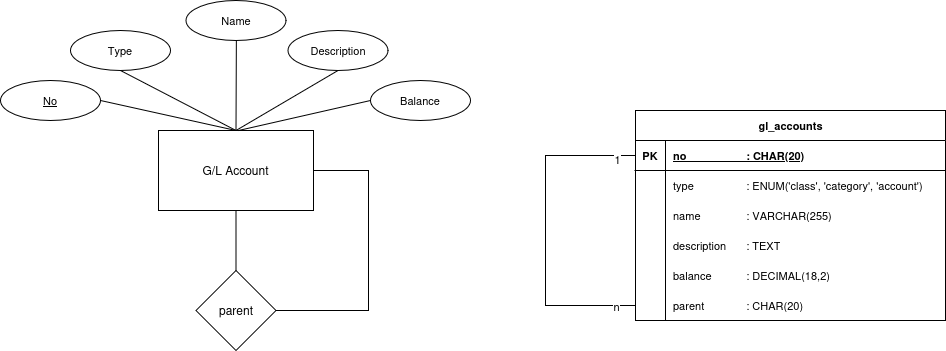

The diagram above was exported from draw.io. Its source (the exported page's mxGraphModel, read from the mxfile embedded in the PNG):
<mxGraphModel dx="405" dy="691" grid="1" gridSize="10" guides="1" tooltips="1" connect="1" arrows="1" fold="1" page="1" pageScale="1" pageWidth="850" pageHeight="1100" math="0" shadow="0">
  <root>
    <mxCell id="0" />
    <mxCell id="1" parent="0" />
    <mxCell id="pNfBXQ2F8dZcnE5_rx4K-7" edge="1" parent="1" source="pNfBXQ2F8dZcnE5_rx4K-5" style="edgeStyle=orthogonalEdgeStyle;rounded=0;orthogonalLoop=1;jettySize=auto;html=1;endArrow=none;endFill=0;" target="pNfBXQ2F8dZcnE5_rx4K-6" value="">
      <mxGeometry relative="1" as="geometry" />
    </mxCell>
    <mxCell id="pNfBXQ2F8dZcnE5_rx4K-5" parent="1" style="whiteSpace=wrap;html=1;align=center;" value="&lt;div&gt;G/L Account&lt;/div&gt;" vertex="1">
      <mxGeometry height="80" width="155" x="283" y="360" as="geometry" />
    </mxCell>
    <mxCell id="pNfBXQ2F8dZcnE5_rx4K-8" edge="1" parent="1" source="pNfBXQ2F8dZcnE5_rx4K-6" style="edgeStyle=orthogonalEdgeStyle;shape=connector;rounded=0;orthogonalLoop=1;jettySize=auto;html=1;entryX=1;entryY=0.5;entryDx=0;entryDy=0;strokeColor=default;align=center;verticalAlign=middle;fontFamily=Helvetica;fontSize=11;fontColor=default;labelBackgroundColor=default;endArrow=none;endFill=0;" target="pNfBXQ2F8dZcnE5_rx4K-5">
      <mxGeometry relative="1" as="geometry">
        <Array as="points">
          <mxPoint x="493" y="540" />
          <mxPoint x="493" y="400" />
        </Array>
      </mxGeometry>
    </mxCell>
    <mxCell id="pNfBXQ2F8dZcnE5_rx4K-6" parent="1" style="rhombus;whiteSpace=wrap;html=1;" value="parent" vertex="1">
      <mxGeometry height="80" width="80" x="320.5" y="500" as="geometry" />
    </mxCell>
    <mxCell id="pNfBXQ2F8dZcnE5_rx4K-15" edge="1" parent="1" source="pNfBXQ2F8dZcnE5_rx4K-9" style="shape=connector;rounded=0;orthogonalLoop=1;jettySize=auto;html=1;entryX=0.5;entryY=0;entryDx=0;entryDy=0;strokeColor=default;align=center;verticalAlign=middle;fontFamily=Helvetica;fontSize=11;fontColor=default;labelBackgroundColor=default;endArrow=none;endFill=0;exitX=1;exitY=0.5;exitDx=0;exitDy=0;" target="pNfBXQ2F8dZcnE5_rx4K-5">
      <mxGeometry relative="1" as="geometry" />
    </mxCell>
    <mxCell id="pNfBXQ2F8dZcnE5_rx4K-50" edge="1" parent="1" source="pNfBXQ2F8dZcnE5_rx4K-47" style="edgeStyle=orthogonalEdgeStyle;shape=connector;rounded=0;orthogonalLoop=1;jettySize=auto;html=1;entryX=0;entryY=0.5;entryDx=0;entryDy=0;strokeColor=default;align=center;verticalAlign=middle;fontFamily=Helvetica;fontSize=11;fontColor=default;labelBackgroundColor=default;endArrow=none;endFill=0;" target="pNfBXQ2F8dZcnE5_rx4K-21">
      <mxGeometry relative="1" as="geometry">
        <Array as="points">
          <mxPoint x="670" y="535" />
          <mxPoint x="670" y="385" />
        </Array>
      </mxGeometry>
    </mxCell>
    <mxCell id="pNfBXQ2F8dZcnE5_rx4K-51" connectable="0" parent="pNfBXQ2F8dZcnE5_rx4K-50" style="edgeLabel;html=1;align=center;verticalAlign=middle;resizable=0;points=[];fontFamily=Helvetica;fontSize=11;fontColor=default;labelBackgroundColor=default;" value="n" vertex="1">
      <mxGeometry relative="1" x="-0.8783" as="geometry">
        <mxPoint as="offset" />
      </mxGeometry>
    </mxCell>
    <mxCell id="pNfBXQ2F8dZcnE5_rx4K-52" connectable="0" parent="pNfBXQ2F8dZcnE5_rx4K-50" style="edgeLabel;html=1;align=center;verticalAlign=middle;resizable=0;points=[];fontFamily=Helvetica;fontSize=11;fontColor=default;labelBackgroundColor=default;" value="1" vertex="1">
      <mxGeometry relative="1" x="0.8876" y="-3" as="geometry">
        <mxPoint as="offset" />
      </mxGeometry>
    </mxCell>
    <mxCell id="pNfBXQ2F8dZcnE5_rx4K-9" parent="1" style="ellipse;whiteSpace=wrap;html=1;align=center;fontStyle=4;fontFamily=Helvetica;fontSize=11;fontColor=default;labelBackgroundColor=default;" value="No" vertex="1">
      <mxGeometry height="40" width="100" x="125" y="310" as="geometry" />
    </mxCell>
    <mxCell id="pNfBXQ2F8dZcnE5_rx4K-17" edge="1" parent="1" source="pNfBXQ2F8dZcnE5_rx4K-11" style="edgeStyle=none;shape=connector;rounded=0;orthogonalLoop=1;jettySize=auto;html=1;strokeColor=default;align=center;verticalAlign=middle;fontFamily=Helvetica;fontSize=11;fontColor=default;labelBackgroundColor=default;endArrow=none;endFill=0;">
      <mxGeometry relative="1" as="geometry">
        <mxPoint x="360.5000000000002" y="360" as="targetPoint" />
      </mxGeometry>
    </mxCell>
    <mxCell id="pNfBXQ2F8dZcnE5_rx4K-11" parent="1" style="ellipse;whiteSpace=wrap;html=1;align=center;fontFamily=Helvetica;fontSize=11;fontColor=default;labelBackgroundColor=default;" value="Name" vertex="1">
      <mxGeometry height="40" width="100" x="310.5" y="230" as="geometry" />
    </mxCell>
    <mxCell id="pNfBXQ2F8dZcnE5_rx4K-16" edge="1" parent="1" source="pNfBXQ2F8dZcnE5_rx4K-12" style="edgeStyle=none;shape=connector;rounded=0;orthogonalLoop=1;jettySize=auto;html=1;entryX=0.5;entryY=0;entryDx=0;entryDy=0;strokeColor=default;align=center;verticalAlign=middle;fontFamily=Helvetica;fontSize=11;fontColor=default;labelBackgroundColor=default;endArrow=none;endFill=0;exitX=0.5;exitY=1;exitDx=0;exitDy=0;" target="pNfBXQ2F8dZcnE5_rx4K-5">
      <mxGeometry relative="1" as="geometry" />
    </mxCell>
    <mxCell id="pNfBXQ2F8dZcnE5_rx4K-12" parent="1" style="ellipse;whiteSpace=wrap;html=1;align=center;fontFamily=Helvetica;fontSize=11;fontColor=default;labelBackgroundColor=default;" value="Type" vertex="1">
      <mxGeometry height="40" width="100" x="195" y="260" as="geometry" />
    </mxCell>
    <mxCell id="pNfBXQ2F8dZcnE5_rx4K-18" edge="1" parent="1" source="pNfBXQ2F8dZcnE5_rx4K-13" style="edgeStyle=none;shape=connector;rounded=0;orthogonalLoop=1;jettySize=auto;html=1;entryX=0.5;entryY=0;entryDx=0;entryDy=0;strokeColor=default;align=center;verticalAlign=middle;fontFamily=Helvetica;fontSize=11;fontColor=default;labelBackgroundColor=default;endArrow=none;endFill=0;exitX=0.5;exitY=1;exitDx=0;exitDy=0;" target="pNfBXQ2F8dZcnE5_rx4K-5">
      <mxGeometry relative="1" as="geometry" />
    </mxCell>
    <mxCell id="pNfBXQ2F8dZcnE5_rx4K-13" parent="1" style="ellipse;whiteSpace=wrap;html=1;align=center;fontFamily=Helvetica;fontSize=11;fontColor=default;labelBackgroundColor=default;" value="Description" vertex="1">
      <mxGeometry height="40" width="100" x="412.5" y="260" as="geometry" />
    </mxCell>
    <mxCell id="pNfBXQ2F8dZcnE5_rx4K-19" edge="1" parent="1" source="pNfBXQ2F8dZcnE5_rx4K-14" style="edgeStyle=none;shape=connector;rounded=0;orthogonalLoop=1;jettySize=auto;html=1;exitX=0;exitY=0.5;exitDx=0;exitDy=0;strokeColor=default;align=center;verticalAlign=middle;fontFamily=Helvetica;fontSize=11;fontColor=default;labelBackgroundColor=default;endArrow=none;endFill=0;">
      <mxGeometry relative="1" as="geometry">
        <mxPoint x="362.9999999999998" y="360" as="targetPoint" />
      </mxGeometry>
    </mxCell>
    <mxCell id="pNfBXQ2F8dZcnE5_rx4K-14" parent="1" style="ellipse;whiteSpace=wrap;html=1;align=center;fontFamily=Helvetica;fontSize=11;fontColor=default;labelBackgroundColor=default;" value="Balance" vertex="1">
      <mxGeometry height="40" width="100" x="495" y="310" as="geometry" />
    </mxCell>
    <mxCell id="pNfBXQ2F8dZcnE5_rx4K-20" parent="1" style="shape=table;startSize=30;container=1;collapsible=1;childLayout=tableLayout;fixedRows=1;rowLines=0;fontStyle=1;align=center;resizeLast=1;html=1;fontFamily=Helvetica;fontSize=11;fontColor=default;labelBackgroundColor=default;" value="gl_accounts" vertex="1">
      <mxGeometry height="210" width="310" x="760" y="340" as="geometry" />
    </mxCell>
    <mxCell id="pNfBXQ2F8dZcnE5_rx4K-21" parent="pNfBXQ2F8dZcnE5_rx4K-20" style="shape=tableRow;horizontal=0;startSize=0;swimlaneHead=0;swimlaneBody=0;fillColor=none;collapsible=0;dropTarget=0;points=[[0,0.5],[1,0.5]];portConstraint=eastwest;top=0;left=0;right=0;bottom=1;fontFamily=Helvetica;fontSize=11;fontColor=default;labelBackgroundColor=default;" value="" vertex="1">
      <mxGeometry height="30" width="310" y="30" as="geometry" />
    </mxCell>
    <mxCell id="pNfBXQ2F8dZcnE5_rx4K-22" parent="pNfBXQ2F8dZcnE5_rx4K-21" style="shape=partialRectangle;connectable=0;fillColor=none;top=0;left=0;bottom=0;right=0;fontStyle=1;overflow=hidden;whiteSpace=wrap;html=1;fontFamily=Helvetica;fontSize=11;fontColor=default;labelBackgroundColor=default;" value="PK" vertex="1">
      <mxGeometry height="30" width="30" as="geometry">
        <mxRectangle height="30" width="30" as="alternateBounds" />
      </mxGeometry>
    </mxCell>
    <mxCell id="pNfBXQ2F8dZcnE5_rx4K-23" parent="pNfBXQ2F8dZcnE5_rx4K-21" style="shape=partialRectangle;connectable=0;fillColor=none;top=0;left=0;bottom=0;right=0;align=left;spacingLeft=6;fontStyle=5;overflow=hidden;whiteSpace=wrap;html=1;fontFamily=Helvetica;fontSize=11;fontColor=default;labelBackgroundColor=default;" value="no&lt;span style=&quot;white-space: pre;&quot;&gt;&#09;&lt;span style=&quot;white-space: pre;&quot;&gt;&#09;&lt;/span&gt;&lt;span style=&quot;white-space: pre;&quot;&gt;&#09;&lt;/span&gt;: CHAR(20)&lt;/span&gt;" vertex="1">
      <mxGeometry height="30" width="280" x="30" as="geometry">
        <mxRectangle height="30" width="280" as="alternateBounds" />
      </mxGeometry>
    </mxCell>
    <mxCell id="pNfBXQ2F8dZcnE5_rx4K-36" parent="pNfBXQ2F8dZcnE5_rx4K-20" style="shape=tableRow;horizontal=0;startSize=0;swimlaneHead=0;swimlaneBody=0;fillColor=none;collapsible=0;dropTarget=0;points=[[0,0.5],[1,0.5]];portConstraint=eastwest;top=0;left=0;right=0;bottom=0;fontFamily=Helvetica;fontSize=11;fontColor=default;labelBackgroundColor=default;" value="" vertex="1">
      <mxGeometry height="30" width="310" y="60" as="geometry" />
    </mxCell>
    <mxCell id="pNfBXQ2F8dZcnE5_rx4K-37" parent="pNfBXQ2F8dZcnE5_rx4K-36" style="shape=partialRectangle;connectable=0;fillColor=none;top=0;left=0;bottom=0;right=0;editable=1;overflow=hidden;whiteSpace=wrap;html=1;fontFamily=Helvetica;fontSize=11;fontColor=default;labelBackgroundColor=default;" value="" vertex="1">
      <mxGeometry height="30" width="30" as="geometry">
        <mxRectangle height="30" width="30" as="alternateBounds" />
      </mxGeometry>
    </mxCell>
    <mxCell id="pNfBXQ2F8dZcnE5_rx4K-38" parent="pNfBXQ2F8dZcnE5_rx4K-36" style="shape=partialRectangle;connectable=0;fillColor=none;top=0;left=0;bottom=0;right=0;align=left;spacingLeft=6;overflow=hidden;whiteSpace=wrap;html=1;fontFamily=Helvetica;fontSize=11;fontColor=default;labelBackgroundColor=default;" value="type&lt;span style=&quot;white-space: pre;&quot;&gt;&#09;&lt;/span&gt;&lt;span style=&quot;white-space: pre;&quot;&gt;&#09;&lt;/span&gt;&lt;span style=&quot;white-space: pre;&quot;&gt;&#09;&lt;/span&gt;: ENUM('class', 'category', 'account')" vertex="1">
      <mxGeometry height="30" width="280" x="30" as="geometry">
        <mxRectangle height="30" width="280" as="alternateBounds" />
      </mxGeometry>
    </mxCell>
    <mxCell id="pNfBXQ2F8dZcnE5_rx4K-27" parent="pNfBXQ2F8dZcnE5_rx4K-20" style="shape=tableRow;horizontal=0;startSize=0;swimlaneHead=0;swimlaneBody=0;fillColor=none;collapsible=0;dropTarget=0;points=[[0,0.5],[1,0.5]];portConstraint=eastwest;top=0;left=0;right=0;bottom=0;fontFamily=Helvetica;fontSize=11;fontColor=default;labelBackgroundColor=default;" value="" vertex="1">
      <mxGeometry height="30" width="310" y="90" as="geometry" />
    </mxCell>
    <mxCell id="pNfBXQ2F8dZcnE5_rx4K-28" parent="pNfBXQ2F8dZcnE5_rx4K-27" style="shape=partialRectangle;connectable=0;fillColor=none;top=0;left=0;bottom=0;right=0;editable=1;overflow=hidden;whiteSpace=wrap;html=1;fontFamily=Helvetica;fontSize=11;fontColor=default;labelBackgroundColor=default;" value="" vertex="1">
      <mxGeometry height="30" width="30" as="geometry">
        <mxRectangle height="30" width="30" as="alternateBounds" />
      </mxGeometry>
    </mxCell>
    <mxCell id="pNfBXQ2F8dZcnE5_rx4K-29" parent="pNfBXQ2F8dZcnE5_rx4K-27" style="shape=partialRectangle;connectable=0;fillColor=none;top=0;left=0;bottom=0;right=0;align=left;spacingLeft=6;overflow=hidden;whiteSpace=wrap;html=1;fontFamily=Helvetica;fontSize=11;fontColor=default;labelBackgroundColor=default;" value="name&lt;span style=&quot;white-space: pre;&quot;&gt;&#09;&lt;/span&gt;&lt;span style=&quot;white-space: pre;&quot;&gt;&#09;: VARCHAR&lt;/span&gt;(255)" vertex="1">
      <mxGeometry height="30" width="280" x="30" as="geometry">
        <mxRectangle height="30" width="280" as="alternateBounds" />
      </mxGeometry>
    </mxCell>
    <mxCell id="pNfBXQ2F8dZcnE5_rx4K-30" parent="pNfBXQ2F8dZcnE5_rx4K-20" style="shape=tableRow;horizontal=0;startSize=0;swimlaneHead=0;swimlaneBody=0;fillColor=none;collapsible=0;dropTarget=0;points=[[0,0.5],[1,0.5]];portConstraint=eastwest;top=0;left=0;right=0;bottom=0;fontFamily=Helvetica;fontSize=11;fontColor=default;labelBackgroundColor=default;" value="" vertex="1">
      <mxGeometry height="30" width="310" y="120" as="geometry" />
    </mxCell>
    <mxCell id="pNfBXQ2F8dZcnE5_rx4K-31" parent="pNfBXQ2F8dZcnE5_rx4K-30" style="shape=partialRectangle;connectable=0;fillColor=none;top=0;left=0;bottom=0;right=0;editable=1;overflow=hidden;whiteSpace=wrap;html=1;fontFamily=Helvetica;fontSize=11;fontColor=default;labelBackgroundColor=default;" value="" vertex="1">
      <mxGeometry height="30" width="30" as="geometry">
        <mxRectangle height="30" width="30" as="alternateBounds" />
      </mxGeometry>
    </mxCell>
    <mxCell id="pNfBXQ2F8dZcnE5_rx4K-32" parent="pNfBXQ2F8dZcnE5_rx4K-30" style="shape=partialRectangle;connectable=0;fillColor=none;top=0;left=0;bottom=0;right=0;align=left;spacingLeft=6;overflow=hidden;whiteSpace=wrap;html=1;fontFamily=Helvetica;fontSize=11;fontColor=default;labelBackgroundColor=default;" value="&lt;div&gt;description&lt;span style=&quot;white-space: pre;&quot;&gt;&#09;&lt;/span&gt;: TEXT&lt;/div&gt;" vertex="1">
      <mxGeometry height="30" width="280" x="30" as="geometry">
        <mxRectangle height="30" width="280" as="alternateBounds" />
      </mxGeometry>
    </mxCell>
    <mxCell id="pNfBXQ2F8dZcnE5_rx4K-33" parent="pNfBXQ2F8dZcnE5_rx4K-20" style="shape=tableRow;horizontal=0;startSize=0;swimlaneHead=0;swimlaneBody=0;fillColor=none;collapsible=0;dropTarget=0;points=[[0,0.5],[1,0.5]];portConstraint=eastwest;top=0;left=0;right=0;bottom=0;fontFamily=Helvetica;fontSize=11;fontColor=default;labelBackgroundColor=default;" value="" vertex="1">
      <mxGeometry height="30" width="310" y="150" as="geometry" />
    </mxCell>
    <mxCell id="pNfBXQ2F8dZcnE5_rx4K-34" parent="pNfBXQ2F8dZcnE5_rx4K-33" style="shape=partialRectangle;connectable=0;fillColor=none;top=0;left=0;bottom=0;right=0;editable=1;overflow=hidden;whiteSpace=wrap;html=1;fontFamily=Helvetica;fontSize=11;fontColor=default;labelBackgroundColor=default;" value="" vertex="1">
      <mxGeometry height="30" width="30" as="geometry">
        <mxRectangle height="30" width="30" as="alternateBounds" />
      </mxGeometry>
    </mxCell>
    <mxCell id="pNfBXQ2F8dZcnE5_rx4K-35" parent="pNfBXQ2F8dZcnE5_rx4K-33" style="shape=partialRectangle;connectable=0;fillColor=none;top=0;left=0;bottom=0;right=0;align=left;spacingLeft=6;overflow=hidden;whiteSpace=wrap;html=1;fontFamily=Helvetica;fontSize=11;fontColor=default;labelBackgroundColor=default;" value="balance&lt;span style=&quot;white-space: pre;&quot;&gt;&#09;&lt;/span&gt;&lt;span style=&quot;white-space: pre;&quot;&gt;&#09;&lt;/span&gt;: DECIMAL(18,2)" vertex="1">
      <mxGeometry height="30" width="280" x="30" as="geometry">
        <mxRectangle height="30" width="280" as="alternateBounds" />
      </mxGeometry>
    </mxCell>
    <mxCell id="pNfBXQ2F8dZcnE5_rx4K-47" parent="pNfBXQ2F8dZcnE5_rx4K-20" style="shape=tableRow;horizontal=0;startSize=0;swimlaneHead=0;swimlaneBody=0;fillColor=none;collapsible=0;dropTarget=0;points=[[0,0.5],[1,0.5]];portConstraint=eastwest;top=0;left=0;right=0;bottom=0;fontFamily=Helvetica;fontSize=11;fontColor=default;labelBackgroundColor=default;" value="" vertex="1">
      <mxGeometry height="30" width="310" y="180" as="geometry" />
    </mxCell>
    <mxCell id="pNfBXQ2F8dZcnE5_rx4K-48" parent="pNfBXQ2F8dZcnE5_rx4K-47" style="shape=partialRectangle;connectable=0;fillColor=none;top=0;left=0;bottom=0;right=0;editable=1;overflow=hidden;whiteSpace=wrap;html=1;fontFamily=Helvetica;fontSize=11;fontColor=default;labelBackgroundColor=default;" value="" vertex="1">
      <mxGeometry height="30" width="30" as="geometry">
        <mxRectangle height="30" width="30" as="alternateBounds" />
      </mxGeometry>
    </mxCell>
    <mxCell id="pNfBXQ2F8dZcnE5_rx4K-49" parent="pNfBXQ2F8dZcnE5_rx4K-47" style="shape=partialRectangle;connectable=0;fillColor=none;top=0;left=0;bottom=0;right=0;align=left;spacingLeft=6;overflow=hidden;whiteSpace=wrap;html=1;fontFamily=Helvetica;fontSize=11;fontColor=default;labelBackgroundColor=default;" value="&lt;span style=&quot;white-space: pre;&quot;&gt;parent&#09;&lt;/span&gt;&lt;span style=&quot;white-space: pre;&quot;&gt;&#09;&lt;/span&gt;: CHAR(20)" vertex="1">
      <mxGeometry height="30" width="280" x="30" as="geometry">
        <mxRectangle height="30" width="280" as="alternateBounds" />
      </mxGeometry>
    </mxCell>
  </root>
</mxGraphModel>